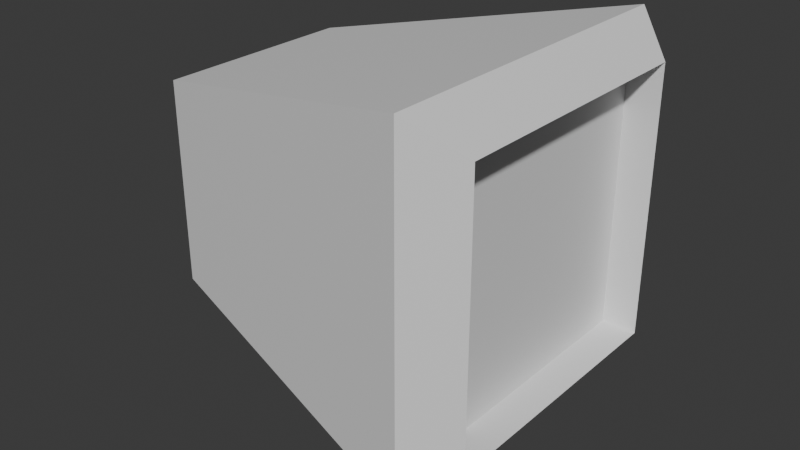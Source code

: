 # Source: Monitor.blend  (saved by Blender 4.4.32; exported with 4.5.12 LTS)
import bpy
from mathutils import Matrix  # noqa: F401  (used for matrix-valued properties, if any)

bpy.ops.wm.read_factory_settings(use_empty=True)
scene = bpy.context.scene
scene.name = 'Scene'

# ---- collections
col_collection = bpy.data.collections.new('Collection'); scene.collection.children.link(col_collection)

# ---- materials (node trees are filled in below, after node groups)
mat_material = bpy.data.materials.new('Material')
mat_material.alpha_threshold = 0.0
mat_material.roughness = 0.5
mat_material.line_color = (0.0, 0.0, 0.0, 1.0)

# ---- material node trees
mat_material.use_nodes = True; mat_material.node_tree.nodes.clear()
_N = mat_material.node_tree.nodes; _L = mat_material.node_tree.links
n0 = _N.new('ShaderNodeOutputMaterial'); n0.name = 'Material Output'; n0.location = (300, 300)
n1 = _N.new('ShaderNodeBsdfPrincipled'); n1.name = 'Principled BSDF'; n1.location = (10, 300)
n1.inputs[3].default_value = 1.45
_L.new(n1.outputs[0], n0.inputs[0])
n0.is_active_output = True

# ---- world
world_world = bpy.data.worlds.new('World'); scene.world = world_world
world_world.use_nodes = True; world_world.node_tree.nodes.clear()
_N = world_world.node_tree.nodes; _L = world_world.node_tree.links
n0 = _N.new('ShaderNodeOutputWorld'); n0.name = 'World Output'; n0.location = (300, 300)
n1 = _N.new('ShaderNodeBackground'); n1.name = 'Background'; n1.location = (10, 300)
n1.inputs[0].default_value = (0.05088, 0.05088, 0.05088, 1.0)
_L.new(n1.outputs[0], n0.inputs[0])
n0.is_active_output = True
world_world.color = (0.05088, 0.05088, 0.05088)
world_world.sun_shadow_jitter_overblur = 0.0

# ---- meshes
me_cube = bpy.data.meshes.new('Cube')
me_cube.from_pydata([(0.8053, -0.7557, 0.7557), (0.8053, -0.7557, -0.7557), (0.8053, 0.7557, -0.7557), (0.8053, 0.7557, 0.7557), (-1.0, 0.5717, 0.5717), (-1.0, 0.5717, -0.5717), (-1.0, -0.5717, 0.5717), (-1.0, -0.5717, -0.5717), (0.7611, 0.9488, 0.9488), (0.7611, 0.9488, -0.9488), (0.7611, -0.9488, 0.9488), (0.7611, -0.9488, -0.9488)], [], [(5, 9, 11, 7), (2, 3, 0, 1), (7, 6, 4, 5), (11, 10, 6, 7), (8, 4, 6, 10), (5, 4, 8, 9)])
_uv = me_cube.uv_layers.new(name='UVMap')
_uv.uv.foreach_set('vector', [0.125, 0.5, 0.3451, 0.5, 0.3451, 0.75, 0.125, 0.75, 0.4055, 0.5305, 0.5945, 0.5305, 0.5945, 0.7195, 0.4055, 0.7195, 0.375, 0.0, 0.625, 0.0, 0.625, 0.25, 0.375, 0.25, 0.375, 0.7799, 0.625, 0.7799, 0.625, 1.0, 0.375, 1.0, 0.6549, 0.5, 0.875, 0.5, 0.875, 0.75, 0.6549, 0.75, 0.375, 0.25, 0.625, 0.25, 0.625, 0.4701, 0.375, 0.4701])
me_cube.materials.append(mat_material)
me_cube.use_mirror_vertex_groups = False
me_cube.update()
me_cube_001 = bpy.data.meshes.new('Cube.001')
me_cube_001.from_pydata([(0.8053, -0.7557, 0.7557), (0.8053, -0.7557, -0.7557), (0.8053, 0.7557, -0.7557), (0.8053, 0.7557, 0.7557), (0.7611, 0.9488, 0.9488), (1.0, 0.7557, 0.7557), (1.0, 0.7557, -0.7557), (0.7611, 0.9488, -0.9488), (1.0, -0.7557, 0.7557), (0.7611, -0.9488, 0.9488), (1.0, -0.7557, -0.7557), (0.7611, -0.9488, -0.9488), (1.0, 0.7557, 0.7557), (0.8053, 0.7557, 0.7557), (1.0, -0.7557, 0.7557), (0.8053, -0.7557, 0.7557), (0.8053, -0.7557, -0.7557), (1.0, -0.7557, -0.7557), (0.8053, 0.7557, -0.7557), (1.0, 0.7557, -0.7557), (1.0, 0.7557, 0.7557), (1.0, -0.7557, 0.7557), (1.0, -0.7557, -0.7557), (1.0, 0.7557, -0.7557)], [], [(0, 3, 13, 15), (5, 6, 7, 4), (9, 11, 10, 8), (4, 9, 8, 5), (11, 7, 6, 10), (8, 10, 17, 14), (5, 8, 14, 12), (10, 6, 19, 17), (19, 12, 13, 18), (17, 19, 18, 16), (12, 14, 15, 13), (14, 17, 16, 15), (6, 5, 12, 19), (2, 1, 16, 18), (3, 2, 18, 13), (1, 0, 15, 16), (12, 14, 21, 20), (19, 12, 20, 23), (17, 19, 23, 22), (14, 17, 22, 21)])
_uv = me_cube_001.uv_layers.new(name='UVMap')
_uv.uv.foreach_set('vector', [0.0, 0.0, 0.0, 0.0, 0.0, 0.0, 0.0, 0.0, 0.5945, 0.5305, 0.4055, 0.5305, 0.375, 0.4701, 0.625, 0.4701, 0.625, 0.7799, 0.375, 0.7799, 0.4055, 0.7195, 0.5945, 0.7195, 0.6549, 0.5, 0.6549, 0.75, 0.5945, 0.7195, 0.5945, 0.5305, 0.3451, 0.75, 0.3451, 0.5, 0.4055, 0.5305, 0.4055, 0.7195, 0.5945, 0.7195, 0.4055, 0.7195, 0.4055, 0.7195, 0.5945, 0.7195, 0.5945, 0.5305, 0.5945, 0.7195, 0.5945, 0.7195, 0.5945, 0.5305, 0.4055, 0.7195, 0.4055, 0.5305, 0.4055, 0.5305, 0.4055, 0.7195, 0.4055, 0.5305, 0.5945, 0.5305, 0.5945, 0.5305, 0.4055, 0.5305, 0.4055, 0.7195, 0.4055, 0.5305, 0.4055, 0.5305, 0.4055, 0.7195, 0.5945, 0.5305, 0.5945, 0.7195, 0.5945, 0.7195, 0.5945, 0.5305, 0.5945, 0.7195, 0.4055, 0.7195, 0.4055, 0.7195, 0.5945, 0.7195, 0.4055, 0.5305, 0.5945, 0.5305, 0.5945, 0.5305, 0.4055, 0.5305, 0.0, 0.0, 0.0, 0.0, 0.0, 0.0, 0.0, 0.0, 0.0, 0.0, 0.0, 0.0, 0.0, 0.0, 0.0, 0.0, 0.0, 0.0, 0.0, 0.0, 0.0, 0.0, 0.0, 0.0, 0.5945, 0.5305, 0.5945, 0.7195, 0.5945, 0.7195, 0.5945, 0.5305, 0.4055, 0.5305, 0.5945, 0.5305, 0.5945, 0.5305, 0.4055, 0.5305, 0.4055, 0.7195, 0.4055, 0.5305, 0.4055, 0.5305, 0.4055, 0.7195, 0.5945, 0.7195, 0.4055, 0.7195, 0.4055, 0.7195, 0.5945, 0.7195])
me_cube_001.materials.append(mat_material)
me_cube_001.use_mirror_vertex_groups = False
me_cube_001.update()
me_cube_002 = bpy.data.meshes.new('Cube.002')
me_cube_002.from_pydata([(-3.289, -1.981, -1.0), (-1.0, -1.0, 1.0), (-3.289, 1.981, -1.0), (-1.0, 1.0, 1.0), (3.289, -1.981, -1.0), (1.0, -1.0, 1.0), (3.289, 1.981, -1.0), (1.0, 1.0, 1.0), (-3.289, -1.981, -0.6), (-3.289, 1.981, -0.6), (3.289, 1.981, -0.6), (3.289, -1.981, -0.6)], [], [(8, 1, 3, 9), (9, 3, 7, 10), (10, 7, 5, 11), (11, 5, 1, 8), (2, 6, 4, 0), (7, 3, 1, 5), (4, 11, 8, 0), (6, 10, 11, 4), (2, 9, 10, 6), (0, 8, 9, 2)])
_uv = me_cube_002.uv_layers.new(name='UVMap')
_uv.uv.foreach_set('vector', [0.425, 0.0, 0.625, 0.0, 0.625, 0.25, 0.425, 0.25, 0.425, 0.25, 0.625, 0.25, 0.625, 0.5, 0.425, 0.5, 0.425, 0.5, 0.625, 0.5, 0.625, 0.75, 0.425, 0.75, 0.425, 0.75, 0.625, 0.75, 0.625, 1.0, 0.425, 1.0, 0.125, 0.5, 0.375, 0.5, 0.375, 0.75, 0.125, 0.75, 0.625, 0.5, 0.875, 0.5, 0.875, 0.75, 0.625, 0.75, 0.375, 0.75, 0.425, 0.75, 0.425, 1.0, 0.375, 1.0, 0.375, 0.5, 0.425, 0.5, 0.425, 0.75, 0.375, 0.75, 0.375, 0.25, 0.425, 0.25, 0.425, 0.5, 0.375, 0.5, 0.375, 0.0, 0.425, 0.0, 0.425, 0.25, 0.375, 0.25])
me_cube_002.update()

# ---- objects
ob_cube = bpy.data.objects.new('Cube', me_cube)
ob_cube_001 = bpy.data.objects.new('Cube.001', me_cube_001)
ob_cube_002 = bpy.data.objects.new('Cube.002', me_cube_002)

# ---- transforms, parenting, visibility, modifiers, constraints
ob_cube.location = (0.0, 0.0, 0.0)
ob_cube.lock_rotations_4d = False
ob_cube.empty_display_type = 'ARROWS'
ob_cube.lineart.crease_threshold = 0.0
ob_cube_001.location = (0.0, 0.0, 0.0)
ob_cube_001.lock_rotations_4d = False
ob_cube_001.empty_display_type = 'ARROWS'
ob_cube_001.lineart.crease_threshold = 0.0
ob_cube_002.location = (0.0, 0.0, -0.9192)
ob_cube_002.scale = (0.1462, 0.1462, 0.3082)

# ---- collection membership
col_collection.objects.link(ob_cube)
col_collection.objects.link(ob_cube_001)
col_collection.objects.link(ob_cube_002)

# ---- scene / render settings (as saved in the file)
scene.frame_start = 1; scene.frame_end = 250; scene.frame_set(1)
scene.render.engine = 'BLENDER_EEVEE_NEXT'
bpy.context.view_layer.update()

# ---- added for rendering (the .blend has no active camera and no usable light): camera, sun
cam_auto = bpy.data.cameras.new('AutoCamera')
cam_auto.lens = 50.0
cam_auto.sensor_width = 36.0
cam_auto.clip_end = 1000.0
ob_auto_camera = bpy.data.objects.new('AutoCamera', cam_auto)
scene.collection.objects.link(ob_auto_camera)
ob_auto_camera.location = (3.24981, -3.89977, 2.46055)
ob_auto_camera.rotation_euler = (1.09748, -7.21219e-08, 0.694738)
scene.camera = ob_auto_camera
light_auto_sun = bpy.data.lights.new('AutoSun', 'SUN')
light_auto_sun.energy = 3.0
light_auto_sun.angle = 0.0523599
ob_auto_sun = bpy.data.objects.new('AutoSun', light_auto_sun)
scene.collection.objects.link(ob_auto_sun)
ob_auto_sun.rotation_euler = (0.872665, 0.174533, 0.523599)
bpy.context.view_layer.update()
